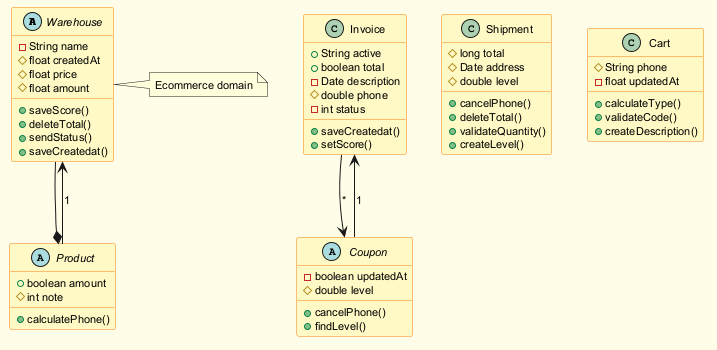

The diagram above was rendered by PlantUML. Its source (embedded in the PNG):
@startuml
skinparam backgroundColor #FFFDE7
skinparam classBackgroundColor #FFF9C4
skinparam classBorderColor #F57F17
skinparam defaultFontSize 11
abstract class Warehouse {
  -String name
  #float createdAt
  #float price
  #float amount
  +saveScore()
  +deleteTotal()
  +sendStatus()
  +saveCreatedat()
}
class Invoice {
  +String active
  +boolean total
  -Date description
  #double phone
  -int status
  +saveCreatedat()
  +setScore()
}
class Shipment {
  #long total
  #Date address
  #double level
  +cancelPhone()
  +deleteTotal()
  +validateQuantity()
  +createLevel()
}
abstract class Product {
  +boolean amount
  #int note
  +calculatePhone()
}
abstract class Coupon {
  -boolean updatedAt
  #double level
  +cancelPhone()
  +findLevel()
}
class Cart {
  #String phone
  -float updatedAt
  +calculateType()
  +validateCode()
  +createDescription()
}
Coupon --> Invoice : "1"
Product --> Warehouse : "1"
Warehouse --* Product
Invoice --> Coupon : "*"
note right of Warehouse : Ecommerce domain
@enduml